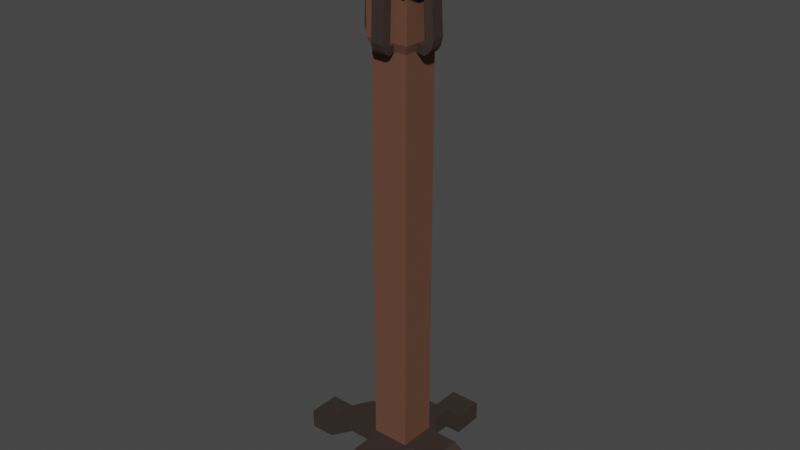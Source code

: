 # Source: torch.blend  (saved by Blender 2.92.15; exported with 4.5.12 LTS)
import bpy
from mathutils import Matrix  # noqa: F401  (used for matrix-valued properties, if any)

bpy.ops.wm.read_factory_settings(use_empty=True)
scene = bpy.context.scene
scene.name = 'Scene'

# ---- collections
col_collection = bpy.data.collections.new('Collection'); scene.collection.children.link(col_collection)

# ---- materials (node trees are filled in below, after node groups)
mat_puu = bpy.data.materials.new('puu')
mat_puu.use_transparent_shadow = False
mat_metal = bpy.data.materials.new('Metal')
mat_metal.use_transparent_shadow = False
mat_hiili = bpy.data.materials.new('hiili')
mat_hiili.use_transparent_shadow = False

# ---- material node trees
mat_puu.use_nodes = True; mat_puu.node_tree.nodes.clear()
_N = mat_puu.node_tree.nodes; _L = mat_puu.node_tree.links
n0 = _N.new('ShaderNodeBsdfPrincipled'); n0.name = 'Principled BSDF'; n0.location = (10, 300)
n0.distribution = 'GGX'
n0.subsurface_method = 'BURLEY'
n0.inputs[0].default_value = (0.1376, 0.06191, 0.03901, 1.0)
n0.inputs[3].default_value = 1.45
n0.inputs[27].default_value = (0.0, 0.0, 0.0, 1.0)
n0.inputs[28].default_value = 1.0
n1 = _N.new('ShaderNodeOutputMaterial'); n1.name = 'Material Output'; n1.location = (300, 300)
_L.new(n0.outputs[0], n1.inputs[0])
n1.is_active_output = True
mat_metal.use_nodes = True; mat_metal.node_tree.nodes.clear()
_N = mat_metal.node_tree.nodes; _L = mat_metal.node_tree.links
n0 = _N.new('ShaderNodeBsdfPrincipled'); n0.name = 'Principled BSDF'; n0.location = (10, 300)
n0.distribution = 'GGX'
n0.subsurface_method = 'BURLEY'
n0.inputs[0].default_value = (0.1237, 0.09185, 0.07829, 1.0)
n0.inputs[1].default_value = 1.0
n0.inputs[2].default_value = 0.7574
n0.inputs[3].default_value = 1.45
n0.inputs[27].default_value = (0.0, 0.0, 0.0, 1.0)
n0.inputs[28].default_value = 1.0
n1 = _N.new('ShaderNodeOutputMaterial'); n1.name = 'Material Output'; n1.location = (300, 300)
_L.new(n0.outputs[0], n1.inputs[0])
n1.is_active_output = True
mat_hiili.use_nodes = True; mat_hiili.node_tree.nodes.clear()
_N = mat_hiili.node_tree.nodes; _L = mat_hiili.node_tree.links
n0 = _N.new('ShaderNodeBsdfPrincipled'); n0.name = 'Principled BSDF'; n0.location = (10, 300)
n0.distribution = 'GGX'
n0.subsurface_method = 'BURLEY'
n0.inputs[0].default_value = (0.016, 0.01007, 0.009274, 1.0)
n0.inputs[3].default_value = 1.45
n0.inputs[27].default_value = (0.0, 0.0, 0.0, 1.0)
n0.inputs[28].default_value = 1.0
n1 = _N.new('ShaderNodeOutputMaterial'); n1.name = 'Material Output'; n1.location = (300, 300)
_L.new(n0.outputs[0], n1.inputs[0])
n1.is_active_output = True

# ---- world
world_world = bpy.data.worlds.new('World'); scene.world = world_world
world_world.use_nodes = True; world_world.node_tree.nodes.clear()
_N = world_world.node_tree.nodes; _L = world_world.node_tree.links
n0 = _N.new('ShaderNodeOutputWorld'); n0.name = 'World Output'; n0.location = (300, 300)
n1 = _N.new('ShaderNodeBackground'); n1.name = 'Background'; n1.location = (10, 300)
n1.inputs[0].default_value = (0.05088, 0.05088, 0.05088, 1.0)
_L.new(n1.outputs[0], n0.inputs[0])
n0.is_active_output = True
world_world.color = (0.05088, 0.05088, 0.05088)
world_world.use_sun_shadow = False
world_world.sun_shadow_jitter_overblur = 0.0

# ---- meshes
me_cube_001 = bpy.data.meshes.new('Cube.001')
me_cube_001.from_pydata([(-0.02639, -0.02639, 0.06641), (-0.02639, 0.02639, 0.06641), (0.02639, 0.02639, 0.06641), (-0.02639, -0.02639, 0.6231), (-0.02639, 0.02639, 0.6231), (-0.03029, -0.03029, 0.6349), (-0.03029, -0.03029, 0.6988), (-0.03029, 0.03029, 0.6988), (-0.03029, 0.03029, 0.6349), (0.03029, -0.03029, 0.6349), (-0.01581, 0.02313, 0.699), (0.01552, -0.02296, 0.6995), (0.01522, 0.02313, 0.699), (0.02296, 0.01552, 0.6995), (-0.006699, -0.004596, 0.7638), (-0.004596, -0.006699, 0.7638), (-0.01552, -0.02296, 0.7534), (-0.004596, 0.006699, 0.7638), (-0.01581, 0.02313, 0.7529), (-0.006699, 0.004596, 0.7638), (0.006699, 0.004596, 0.7638), (0.02296, 0.01552, 0.7534), (0.004596, 0.006699, 0.7638), (0.01522, 0.02313, 0.7529), (0.004596, -0.006699, 0.7638), (0.01552, -0.02296, 0.7534), (0.006699, -0.004596, 0.7638), (0.02296, -0.01552, 0.7534), (-0.02639, -0.009077, 0.06641), (0.02639, -0.009077, 0.06641), (0.02639, 0.008519, 0.06641), (0.02639, -0.009077, 0.6231), (-0.02639, 0.008519, 0.6231), (0.03029, 0.009777, 0.6988), (0.03029, -0.01042, 0.6349), (-0.03029, -0.01042, 0.6349), (0.008798, 0.02639, 0.06641), (-0.008798, -0.02639, 0.6231), (-0.008798, 0.02639, 0.6231), (0.008798, 0.02639, 0.6231), (-0.0101, 0.03029, 0.6988), (0.0101, 0.03029, 0.6988), (0.008798, -0.009077, 0.06641), (0.03803, 0.008519, 0.62), (0.03803, -0.009077, 0.62), (0.03307, 0.009777, 0.6343), (0.03307, -0.01042, 0.6343), (0.04346, 0.008519, 0.6236), (0.04346, -0.009077, 0.6236), (0.03664, 0.009777, 0.6334), (0.03664, -0.01042, 0.6334), (0.04743, 0.008519, 0.6279), (0.04743, -0.009077, 0.6279), (0.03843, 0.009777, 0.6347), (0.03843, -0.01042, 0.6347), (0.04927, 0.008519, 0.6315), (0.04927, -0.009077, 0.6315), (0.03935, 0.009777, 0.6362), (0.03935, -0.01042, 0.6362), (0.05186, 0.008519, 0.641), (0.05186, -0.009077, 0.641), (0.04121, 0.009777, 0.6401), (0.04121, -0.01042, 0.6401), (0.04834, 0.008519, 0.7033), (0.04834, -0.009077, 0.704), (0.03768, 0.009777, 0.7012), (0.03768, -0.01042, 0.7031), (0.04834, 0.008519, 0.7409), (0.04834, -0.009077, 0.7409), (0.03768, 0.009777, 0.74), (0.03768, -0.01042, 0.74), (0.06298, 0.008519, 0.7563), (0.06298, -0.009077, 0.7563), (0.05281, 0.009777, 0.7602), (0.05281, -0.01042, 0.7602), (0.02639, -0.02639, 0.06641), (0.02639, -0.02639, 0.6231), (0.02639, 0.02639, 0.6231), (0.03029, -0.03029, 0.6988), (0.03029, 0.03029, 0.6988), (0.03029, 0.03029, 0.6349), (0.02296, -0.01552, 0.6995), (0.02823, -0.02823, 0.699), (0.02823, 0.02823, 0.699), (-0.02296, -0.01552, 0.6995), (-0.01552, -0.02296, 0.6995), (-0.02823, -0.02823, 0.699), (-0.01552, 0.02296, 0.6995), (-0.02296, 0.01552, 0.6995), (-0.02823, 0.02823, 0.699), (-0.02296, 0.01552, 0.7534), (-0.02296, -0.01552, 0.7534), (-0.02639, 0.008519, 0.06641), (-0.02639, -0.009077, 0.6231), (0.02639, 0.008519, 0.6231), (0.03029, -0.01042, 0.6988), (-0.03029, 0.009777, 0.6988), (-0.03029, -0.01042, 0.6988), (-0.03029, 0.009777, 0.6349), (0.03029, 0.009777, 0.6349), (-0.008798, 0.02639, 0.06641), (0.008798, -0.02639, 0.06641), (-0.008798, -0.02639, 0.06641), (-0.0101, -0.03029, 0.6988), (0.0101, -0.03029, 0.6988), (-0.0101, -0.03029, 0.6349), (0.0101, 0.03029, 0.6349), (-0.0101, 0.03029, 0.6349), (-0.008798, 0.008519, 0.06641), (0.008798, 0.008519, 0.06641), (-0.008798, -0.009077, 0.06641), (-0.03803, 0.008519, 0.62), (-0.03803, -0.009077, 0.62), (-0.03307, 0.009777, 0.6343), (-0.03307, -0.01042, 0.6343), (-0.04346, 0.008519, 0.6236), (-0.04346, -0.009077, 0.6236), (-0.03664, 0.009777, 0.6334), (-0.03664, -0.01042, 0.6334), (-0.04743, 0.008519, 0.6279), (-0.04743, -0.009077, 0.6279), (-0.03843, 0.009777, 0.6347), (-0.03843, -0.01042, 0.6347), (-0.04927, 0.008519, 0.6315), (-0.04927, -0.009077, 0.6315), (-0.03935, 0.009777, 0.6362), (-0.03935, -0.01042, 0.6362), (-0.05186, 0.008519, 0.641), (-0.05186, -0.009077, 0.641), (-0.04121, 0.009777, 0.6401), (-0.04121, -0.01042, 0.6401), (-0.04834, 0.008519, 0.7043), (-0.04845, -0.009992, 0.7035), (-0.03768, 0.009777, 0.7034), (-0.03768, -0.01042, 0.7012), (-0.04834, 0.008519, 0.7409), (-0.04834, -0.009077, 0.7409), (-0.03768, 0.009777, 0.74), (-0.03768, -0.01042, 0.74), (-0.06298, 0.008519, 0.7563), (-0.06298, -0.009077, 0.7563), (-0.05281, 0.009777, 0.7602), (-0.05281, -0.01042, 0.7602), (0.008798, -0.02639, 0.6231), (0.0101, -0.03029, 0.6349), (0.008798, -0.03509, 0.6205), (-0.008798, -0.03509, 0.6205), (0.0101, -0.03212, 0.6327), (-0.0101, -0.03212, 0.6327), (0.008798, -0.04186, 0.6239), (-0.008798, -0.04186, 0.6239), (0.0101, -0.03377, 0.6322), (-0.0101, -0.03377, 0.6322), (0.008798, -0.04465, 0.628), (-0.008798, -0.04465, 0.628), (0.0101, -0.03506, 0.6336), (-0.0101, -0.03506, 0.6336), (0.008798, -0.04703, 0.6357), (-0.008798, -0.04703, 0.6357), (0.0101, -0.03637, 0.635), (-0.0101, -0.03637, 0.635), (0.008798, -0.04379, 0.7043), (-0.008798, -0.04379, 0.7057), (0.0101, -0.03314, 0.7052), (-0.0101, -0.03314, 0.7066), (0.008798, -0.04567, 0.7407), (-0.008798, -0.04567, 0.7407), (0.0101, -0.03533, 0.7439), (-0.0101, -0.03533, 0.7439), (0.008798, -0.05998, 0.7614), (-0.008798, -0.05998, 0.7614), (0.0101, -0.04963, 0.7646), (-0.0101, -0.04963, 0.7646), (0.008798, 0.03476, 0.6204), (-0.008798, 0.03476, 0.6204), (0.0101, 0.03246, 0.6328), (-0.0101, 0.03246, 0.6328), (0.008798, 0.04025, 0.6226), (-0.008798, 0.04025, 0.6226), (0.0101, 0.03331, 0.6322), (-0.0101, 0.03331, 0.6322), (0.008798, 0.04503, 0.6287), (-0.008798, 0.04503, 0.6287), (0.0101, 0.03484, 0.6325), (-0.0101, 0.03484, 0.6325), (0.008798, 0.04617, 0.6343), (-0.008798, 0.04617, 0.6343), (0.0101, 0.03551, 0.6335), (-0.0101, 0.03551, 0.6335), (0.008798, 0.04498, 0.7047), (0.0101, 0.03432, 0.704), (-0.009776, 0.03409, 0.7043), (0.008798, 0.04726, 0.7399), (-0.008798, 0.04726, 0.7399), (0.0101, 0.03857, 0.7473), (-0.0101, 0.03857, 0.7473), (0.008798, 0.05753, 0.757), (-0.008798, 0.05753, 0.757), (0.0101, 0.04884, 0.7644), (-0.0101, 0.04884, 0.7644), (-0.04009, -0.04379, 0.7057), (0.04834, 0.008519, 0.718), (0.04834, -0.009077, 0.7201), (0.03777, 0.009101, 0.7183), (0.03768, -0.01042, 0.7206), (-0.009106, 0.04442, 0.7182), (0.008798, 0.04423, 0.7177), (0.0101, 0.03395, 0.7193), (-0.04834, 0.008519, 0.7211), (-0.04845, -0.009992, 0.7201), (-0.03768, 0.009777, 0.7202), (-0.03768, -0.01042, 0.7206), (-0.008798, -0.04473, 0.7196), (-0.0101, -0.03423, 0.7203), (0.008798, -0.04473, 0.7211), (0.0101, -0.03423, 0.7212), (0.02083, -0.04526, 0.7042), (0.02213, -0.0346, 0.705), (0.02083, -0.0462, 0.721), (0.02213, -0.0357, 0.7211), (0.04897, -0.03269, 0.705), (0.04897, -0.03306, 0.7208), (0.03924, -0.04742, 0.7041), (0.03565, -0.03484, 0.7047), (0.03942, -0.04834, 0.721), (0.03726, -0.03392, 0.7209), (-0.036, -0.03314, 0.7059), (-0.036, -0.03423, 0.7214), (-0.04009, -0.04473, 0.7214), (-0.04982, -0.02085, 0.7035), (-0.03928, -0.0231, 0.7012), (-0.04982, -0.02085, 0.7201), (-0.03928, -0.0231, 0.7206), (0.05029, 0.03148, 0.7038), (0.03964, 0.03274, 0.7018), (0.03973, 0.03206, 0.719), (0.05029, 0.03148, 0.7188), (0.03688, 0.04848, 0.7049), (0.03818, 0.03781, 0.7042), (0.03688, 0.04773, 0.7178), (0.03818, 0.03745, 0.7195), (-0.009131, 0.04483, 0.7044), (-0.009779, 0.03415, 0.7204), (-0.0327, 0.04631, 0.7045), (-0.03334, 0.03558, 0.7043), (-0.03335, 0.03563, 0.7205), (-0.03267, 0.0459, 0.7183), (-0.05124, 0.04009, 0.7043), (-0.04059, 0.03435, 0.7034), (-0.05124, 0.04078, 0.7211), (-0.04059, 0.03435, 0.7202), (0.02261, -0.04669, 0.04101), (0.02261, -0.04669, 0.06788), (-0.02194, -0.04697, 0.04101), (-0.02194, -0.04697, 0.06788), (0.02202, 0.04699, 0.04101), (0.02202, 0.04699, 0.06788), (-0.02253, 0.0467, 0.04101), (-0.02253, 0.0467, 0.06788), (-0.0554, -0.0003445, 0.04101), (-0.0554, -0.0003445, 0.06788), (0.05548, 0.00036, 0.04101), (0.05548, 0.00036, 0.06788), (-0.0217, 0.07457, 0.06788), (-0.0217, 0.07457, 0.04101), (0.02285, 0.07485, 0.04101), (0.02285, 0.07485, 0.06788), (-0.02095, 0.09967, 0.04071), (-0.02095, 0.09967, 0.01384), (0.0236, 0.09995, 0.01384), (0.0236, 0.09995, 0.04071), (-0.02123, 0.1446, 0.04071), (-0.02123, 0.1446, 0.01384), (0.02332, 0.1449, 0.01384), (0.02332, 0.1449, 0.04071), (-0.02175, -0.07637, 0.04101), (0.0228, -0.07609, 0.04101), (0.0228, -0.07609, 0.06788), (-0.02175, -0.07637, 0.06788), (-0.02153, -0.1111, 0.01352), (0.02302, -0.1108, 0.01352), (0.02302, -0.1108, 0.04039), (-0.02153, -0.1111, 0.04039), (-0.02124, -0.1557, 0.01352), (0.0233, -0.1554, 0.01352), (0.0233, -0.1554, 0.04039), (-0.02124, -0.1557, 0.04039), (-0.03896, 0.02318, 0.06788), (0.03875, 0.02367, 0.04101), (-0.03896, 0.02318, 0.04101), (0.03875, 0.02367, 0.06788), (-0.03867, -0.02366, 0.04101), (0.03905, -0.02316, 0.06788), (-0.03867, -0.02366, 0.06788), (0.03905, -0.02316, 0.04101), (-0.03896, 0.02318, 0.04101), (-0.0554, -0.0003445, 0.04101), (-0.03867, -0.02366, 0.06788), (-0.0554, -0.0003445, 0.06788), (0.03905, -0.02316, 0.04101), (0.05548, 0.00036, 0.04101), (0.03875, 0.02367, 0.06788), (0.05548, 0.00036, 0.06788), (-0.03896, 0.02318, 0.06788), (0.03875, 0.02367, 0.04101), (-0.03867, -0.02366, 0.04101), (0.03905, -0.02316, 0.06788), (-0.07413, 0.02303, 0.04101), (-0.07414, -0.0004897, 0.04101), (-0.07383, -0.0238, 0.06788), (-0.07414, -0.0004897, 0.06788), (-0.07413, 0.02303, 0.06788), (-0.07383, -0.0238, 0.04101), (0.07353, -0.02302, 0.04101), (0.07359, 0.0005013, 0.04101), (0.07323, 0.02381, 0.06788), (0.07359, 0.0005013, 0.06788), (0.07323, 0.02381, 0.04101), (0.07353, -0.02302, 0.06788), (-0.1157, 0.02277, 0.01346), (-0.1157, -0.0007551, 0.01346), (-0.1154, -0.02407, 0.04033), (-0.1157, -0.0007551, 0.04033), (-0.1157, 0.02277, 0.04033), (-0.1154, -0.02407, 0.01346), (0.116, -0.02275, 0.01346), (0.1161, 0.000773, 0.01346), (0.1157, 0.02409, 0.04033), (0.1161, 0.000773, 0.04033), (0.1157, 0.02409, 0.01346), (0.116, -0.02275, 0.04033), (-0.1505, 0.02255, 0.01346), (-0.1505, -0.0009772, 0.01346), (-0.1502, -0.02429, 0.04033), (-0.1505, -0.0009772, 0.04033), (-0.1505, 0.02255, 0.04033), (-0.1502, -0.02429, 0.01346), (0.1497, -0.02254, 0.01346), (0.1498, 0.0009883, 0.01346), (0.1494, 0.0243, 0.04033), (0.1498, 0.0009883, 0.04033), (0.1494, 0.0243, 0.01346), (0.1497, -0.02254, 0.04033)], [], [(25, 11, 81, 27), (38, 4, 8, 107), (42, 29, 75, 101), (102, 37, 3, 0), (29, 31, 76, 75), (36, 39, 77, 2), (92, 32, 4, 1), (98, 96, 7, 8), (106, 41, 79, 80), (34, 95, 78, 9), (105, 103, 6, 5), (85, 11, 25, 16), (94, 77, 80, 99), (88, 90, 18, 10), (21, 13, 12, 23), (83, 13, 81, 82, 78, 95, 33, 79), (85, 84, 86), (88, 10, 89), (81, 11, 82), (12, 13, 83), (12, 10, 18, 23), (81, 13, 21, 27), (88, 84, 91, 90), (20, 22, 17, 19, 14, 15, 24, 26), (19, 17, 18, 90), (22, 20, 21, 23), (15, 14, 91, 16), (14, 19, 90, 91), (24, 15, 16, 25), (17, 22, 23, 18), (20, 26, 27, 21), (85, 16, 91, 84), (76, 31, 34, 9), (31, 94, 43, 44), (80, 79, 33, 99), (99, 33, 95, 34), (5, 6, 97, 35), (35, 97, 96, 98), (0, 3, 93, 28), (28, 93, 32, 92), (2, 77, 94, 30), (30, 94, 31, 29), (36, 2, 30, 109), (109, 30, 29, 42), (4, 32, 98, 8), (32, 93, 35, 98), (92, 108, 110, 28), (108, 109, 42, 110), (1, 100, 108, 92), (100, 36, 109, 108), (9, 78, 104, 144), (144, 104, 103, 105), (8, 7, 40, 107), (107, 40, 41, 106), (1, 4, 38, 100), (100, 38, 39, 36), (75, 76, 143, 101), (101, 143, 37, 102), (28, 110, 102, 0), (110, 42, 101, 102), (77, 39, 106, 80), (43, 45, 49, 47), (34, 31, 44, 46), (94, 99, 45, 43), (99, 34, 46, 45), (50, 48, 52, 54), (45, 46, 50, 49), (46, 44, 48, 50), (44, 43, 47, 48), (54, 52, 56, 58), (48, 47, 51, 52), (47, 49, 53, 51), (49, 50, 54, 53), (55, 57, 61, 59), (52, 51, 55, 56), (51, 53, 57, 55), (53, 54, 58, 57), (62, 60, 64, 66), (57, 58, 62, 61), (58, 56, 60, 62), (56, 55, 59, 60), (202, 201, 67, 68), (60, 59, 63, 64), (59, 61, 65, 63), (61, 62, 66, 65), (67, 69, 73, 71), (203, 204, 70, 69), (204, 202, 68, 70), (72, 71, 73, 74), (69, 70, 74, 73), (70, 68, 72, 74), (68, 67, 71, 72), (37, 105, 5, 3), (7, 89, 10, 40), (89, 7, 96, 97, 6, 86, 84, 88), (86, 6, 103, 104, 78, 82, 11, 85), (27, 26, 24, 25), (3, 5, 35, 93), (93, 112, 111, 32), (94, 99, 34, 31), (38, 39, 106, 107), (76, 9, 144, 143), (111, 115, 117, 113), (35, 114, 112, 93), (32, 111, 113, 98), (98, 113, 114, 35), (118, 122, 120, 116), (113, 117, 118, 114), (114, 118, 116, 112), (112, 116, 115, 111), (122, 126, 124, 120), (116, 120, 119, 115), (115, 119, 121, 117), (117, 121, 122, 118), (123, 127, 129, 125), (120, 124, 123, 119), (119, 123, 125, 121), (121, 125, 126, 122), (130, 134, 132, 128), (125, 129, 130, 126), (126, 130, 128, 124), (124, 128, 127, 123), (209, 136, 135, 208), (128, 132, 131, 127), (127, 131, 133, 129), (129, 133, 134, 130), (135, 139, 141, 137), (208, 135, 137, 210), (210, 137, 138, 211), (211, 138, 136, 209), (140, 142, 141, 139), (137, 141, 142, 138), (138, 142, 140, 136), (136, 140, 139, 135), (143, 144, 147, 145), (147, 148, 152, 151), (144, 105, 148, 147), (105, 37, 146, 148), (37, 143, 145, 146), (152, 150, 154, 156), (148, 146, 150, 152), (146, 145, 149, 150), (145, 147, 151, 149), (153, 155, 159, 157), (150, 149, 153, 154), (149, 151, 155, 153), (151, 152, 156, 155), (160, 158, 162, 164), (155, 156, 160, 159), (156, 154, 158, 160), (154, 153, 157, 158), (213, 212, 166, 168), (158, 157, 161, 162), (157, 159, 163, 161), (159, 160, 164, 163), (165, 167, 171, 169), (212, 214, 165, 166), (214, 215, 167, 165), (215, 213, 168, 167), (170, 169, 171, 172), (167, 168, 172, 171), (168, 166, 170, 172), (166, 165, 169, 170), (174, 176, 180, 178), (39, 38, 174, 173), (106, 39, 173, 175), (107, 106, 175, 176), (38, 107, 176, 174), (178, 180, 184, 182), (173, 174, 178, 177), (175, 173, 177, 179), (176, 175, 179, 180), (187, 185, 189, 190), (177, 178, 182, 181), (179, 177, 181, 183), (180, 179, 183, 184), (184, 183, 187, 188), (185, 186, 241, 189), (181, 185, 187, 183), (184, 188, 186, 182), (182, 186, 185, 181), (188, 187, 190, 191), (186, 188, 191, 241), (205, 242, 195, 193), (194, 192, 196, 198), (206, 205, 193, 192), (207, 206, 192, 194), (242, 207, 194, 195), (197, 199, 198, 196), (195, 194, 198, 199), (193, 195, 199, 197), (192, 193, 197, 196), (67, 201, 203, 69), (66, 64, 220, 222, 223), (65, 66, 204, 203), (64, 63, 201, 202), (134, 211, 232, 230), (133, 210, 211, 134), (208, 210, 250, 249), (132, 209, 208, 131), (163, 164, 213, 215), (214, 161, 216, 218), (162, 161, 214, 212), (162, 212, 228, 200), (217, 219, 225, 223), (215, 214, 218, 219), (161, 163, 217, 216), (163, 215, 219, 217), (204, 66, 223, 225), (64, 202, 221, 220), (221, 224, 222, 220), (216, 217, 223, 222), (219, 218, 224, 225), (218, 216, 222, 224), (202, 204, 225, 224, 221), (201, 63, 233, 236), (226, 200, 229, 230), (164, 162, 200, 226), (213, 164, 226, 227), (212, 213, 227, 228), (227, 226, 230, 232), (211, 209, 231, 232), (132, 134, 230, 229), (209, 132, 229, 231), (200, 228, 231, 229), (228, 227, 232, 231), (234, 238, 237, 233), (203, 201, 236, 235), (63, 65, 234, 233), (65, 203, 235, 234), (191, 190, 207, 242), (189, 241, 205, 206), (190, 189, 237, 238), (235, 240, 238, 234), (189, 206, 239, 237), (207, 190, 238, 240), (206, 207, 240, 239), (236, 233, 237, 239), (235, 236, 239, 240), (205, 241, 243, 246), (245, 250, 248, 244), (241, 191, 244, 243), (242, 205, 246, 245), (191, 242, 245, 244), (210, 133, 248, 250), (131, 208, 249, 247), (133, 131, 247, 248), (244, 248, 247, 243), (246, 243, 247, 249), (245, 246, 249, 250), (12, 41, 40, 10), (41, 12, 83, 79), (254, 253, 275, 278), (289, 287, 258, 257), (256, 255, 265, 266), (294, 292, 252, 251), (289, 257, 255, 288), (293, 254, 252, 292), (287, 260, 262, 290), (291, 259, 261, 294), (261, 288, 304, 300), (288, 290, 301, 304), (264, 263, 267, 268), (255, 257, 264, 265), (258, 256, 266, 263), (257, 258, 263, 264), (270, 269, 273, 274), (266, 265, 269, 270), (265, 264, 268, 269), (263, 266, 270, 267), (272, 271, 274, 273), (269, 268, 272, 273), (267, 270, 274, 271), (268, 267, 271, 272), (278, 275, 279, 282), (251, 252, 277, 276), (252, 254, 278, 277), (253, 251, 276, 275), (280, 281, 285, 284), (276, 277, 281, 280), (277, 278, 282, 281), (275, 276, 280, 279), (284, 285, 286, 283), (281, 282, 286, 285), (279, 280, 284, 283), (282, 279, 283, 286), (255, 256, 290, 288), (258, 287, 290, 256), (259, 289, 288, 261), (294, 261, 300, 299), (253, 254, 293, 291), (253, 291, 294, 251), (260, 293, 292, 262), (287, 289, 295, 303), (299, 300, 314, 313), (303, 295, 307, 311), (295, 296, 308, 307), (306, 299, 313, 318), (259, 291, 305, 296), (292, 294, 299, 306), (290, 262, 302, 301), (291, 293, 297, 305), (289, 259, 296, 295), (262, 292, 306, 302), (293, 260, 298, 297), (260, 287, 303, 298), (308, 312, 324, 320), (307, 308, 320, 319), (305, 297, 309, 312), (297, 298, 310, 309), (296, 305, 312, 308), (298, 303, 311, 310), (317, 315, 327, 329), (318, 313, 325, 330), (302, 306, 318, 316), (300, 304, 317, 314), (301, 302, 316, 315), (304, 301, 315, 317), (322, 323, 335, 334), (320, 324, 336, 332), (310, 311, 323, 322), (309, 310, 322, 321), (312, 309, 321, 324), (311, 307, 319, 323), (329, 327, 339, 341), (330, 325, 337, 342), (313, 314, 326, 325), (316, 318, 330, 328), (314, 317, 329, 326), (315, 316, 328, 327), (336, 333, 334, 332), (332, 334, 335, 331), (321, 322, 334, 333), (324, 321, 333, 336), (323, 319, 331, 335), (319, 320, 332, 331), (341, 339, 340, 338), (338, 340, 342, 337), (325, 326, 338, 337), (328, 330, 342, 340), (326, 329, 341, 338), (327, 328, 340, 339)])
me_cube_001.polygons.foreach_set('material_index', [2, 0, 0, 0, 0, 0, 0, 0, 0, 0, 0, 2, 0, 2, 2, 0, 0, 0, 0, 0, 2, 2, 2, 2, 2, 2, 2, 2, 2, 2, 2, 2, 0, 1, 0, 0, 0, 0, 0, 0, 0, 0, 0, 0, 0, 0, 0, 1, 0, 1, 0, 0, 0, 0, 0, 0, 0, 0, 0, 1, 0, 1, 1, 1, 1, 1, 1, 1, 1, 1, 1, 1, 1, 1, 1, 1, 1, 1, 1, 1, 1, 1, 1, 1, 1, 1, 1, 1, 1, 1, 1, 1, 0, 0, 0, 0, 2, 0, 1, 0, 0, 0, 1, 1, 1, 1, 1, 1, 1, 1, 1, 1, 1, 1, 1, 1, 1, 1, 1, 1, 1, 1, 1, 1, 1, 1, 1, 1, 1, 1, 1, 1, 1, 1, 1, 1, 1, 1, 1, 1, 1, 1, 1, 1, 1, 1, 1, 1, 1, 1, 1, 1, 1, 1, 1, 1, 1, 1, 1, 1, 1, 1, 1, 1, 1, 1, 1, 1, 1, 1, 1, 1, 1, 1, 1, 1, 1, 1, 1, 1, 1, 1, 1, 1, 1, 1, 1, 1, 1, 1, 1, 1, 1, 1, 1, 1, 1, 1, 1, 1, 1, 1, 1, 1, 1, 1, 1, 1, 1, 1, 1, 1, 1, 1, 1, 1, 1, 1, 1, 1, 1, 1, 1, 1, 1, 1, 1, 1, 1, 1, 1, 1, 1, 1, 1, 1, 1, 1, 1, 1, 1, 1, 1, 1, 1, 1, 1, 1, 1, 1, 0, 0, 1, 1, 1, 1, 1, 1, 1, 1, 1, 1, 1, 1, 1, 1, 1, 1, 1, 1, 1, 1, 1, 1, 1, 1, 1, 1, 1, 1, 1, 1, 1, 1, 1, 1, 1, 1, 1, 1, 1, 1, 1, 1, 1, 1, 1, 1, 1, 1, 1, 1, 1, 1, 1, 1, 1, 1, 1, 1, 1, 1, 1, 1, 1, 1, 1, 1, 1, 1, 1, 1, 1, 1, 1, 1, 1, 1, 1, 1, 1, 1, 1, 1, 1, 1, 1, 1, 1, 1, 1, 1])
_uv = me_cube_001.uv_layers.new(name='UVMap')
_uv.uv.foreach_set('vector', [0.6655, 0.75, 0.6655, 0.75, 0.625, 0.7095, 0.625, 0.7095, 0.6029, 0.3333, 0.6029, 0.25, 0.6029, 0.25, 0.6029, 0.3333, 0.2917, 0.668, 0.375, 0.668, 0.375, 0.75, 0.2917, 0.75, 0.375, 0.9167, 0.6029, 0.9167, 0.6029, 1.0, 0.375, 1.0, 0.375, 0.668, 0.6029, 0.668, 0.6029, 0.75, 0.375, 0.75, 0.375, 0.4167, 0.6029, 0.4167, 0.6029, 0.5, 0.375, 0.5, 0.375, 0.1653, 0.6029, 0.1653, 0.6029, 0.25, 0.375, 0.25, 0.6029, 0.1653, 0.625, 0.1653, 0.625, 0.25, 0.6029, 0.25, 0.6029, 0.4167, 0.625, 0.4167, 0.625, 0.5, 0.6029, 0.5, 0.6029, 0.668, 0.625, 0.668, 0.625, 0.75, 0.6029, 0.75, 0.6029, 0.9167, 0.625, 0.9167, 0.625, 1.0, 0.6029, 1.0, 0.8345, 0.75, 0.6655, 0.75, 0.6655, 0.75, 0.8345, 0.75, 0.6029, 0.5847, 0.6029, 0.5, 0.6029, 0.5, 0.6029, 0.5847, 0.875, 0.5405, 0.875, 0.5405, 0.8345, 0.5, 0.8345, 0.5, 0.625, 0.5405, 0.625, 0.5405, 0.6655, 0.5, 0.6655, 0.5, 0.625, 0.5, 0.625, 0.5405, 0.625, 0.7095, 0.625, 0.75, 0.625, 0.75, 0.625, 0.668, 0.625, 0.5847, 0.625, 0.5, 0.8345, 0.75, 0.875, 0.75, 0.875, 0.75, 0.875, 0.5405, 0.875, 0.5, 0.875, 0.5, 0.625, 0.7095, 0.625, 0.75, 0.625, 0.75, 0.6655, 0.5, 0.625, 0.5, 0.625, 0.5, 0.6655, 0.5, 0.8345, 0.5, 0.8345, 0.5, 0.6655, 0.5, 0.625, 0.7095, 0.625, 0.5405, 0.625, 0.5405, 0.625, 0.7095, 0.875, 0.5405, 0.875, 0.7095, 0.875, 0.7095, 0.875, 0.5405, 0.6298, 0.5425, 0.6675, 0.5048, 0.8325, 0.5048, 0.8702, 0.5425, 0.8702, 0.7075, 0.8325, 0.7452, 0.6675, 0.7452, 0.6298, 0.7075, 0.8702, 0.5425, 0.8325, 0.5048, 0.8345, 0.5, 0.875, 0.5405, 0.6675, 0.5048, 0.6298, 0.5425, 0.625, 0.5405, 0.6655, 0.5, 0.8325, 0.7452, 0.8702, 0.7075, 0.875, 0.7095, 0.8345, 0.75, 0.8702, 0.7075, 0.8702, 0.5425, 0.875, 0.5405, 0.875, 0.7095, 0.6675, 0.7452, 0.8325, 0.7452, 0.8345, 0.75, 0.6655, 0.75, 0.8325, 0.5048, 0.6675, 0.5048, 0.6655, 0.5, 0.8345, 0.5, 0.6298, 0.5425, 0.6298, 0.7075, 0.625, 0.7095, 0.625, 0.5405, 0.8345, 0.75, 0.8345, 0.75, 0.875, 0.7095, 0.875, 0.7095, 0.6029, 0.75, 0.6029, 0.668, 0.6029, 0.668, 0.6029, 0.75, 0.6029, 0.668, 0.6029, 0.5847, 0.6029, 0.5847, 0.6029, 0.668, 0.6029, 0.5, 0.625, 0.5, 0.625, 0.5847, 0.6029, 0.5847, 0.6029, 0.5847, 0.625, 0.5847, 0.625, 0.668, 0.6029, 0.668, 0.6029, 0.0, 0.625, 0.0, 0.625, 0.08201, 0.6029, 0.08201, 0.6029, 0.08201, 0.625, 0.08201, 0.625, 0.1653, 0.6029, 0.1653, 0.375, 0.0, 0.6029, 0.0, 0.6029, 0.08201, 0.375, 0.08201, 0.375, 0.08201, 0.6029, 0.08201, 0.6029, 0.1653, 0.375, 0.1653, 0.375, 0.5, 0.6029, 0.5, 0.6029, 0.5847, 0.375, 0.5847, 0.375, 0.5847, 0.6029, 0.5847, 0.6029, 0.668, 0.375, 0.668, 0.2917, 0.5, 0.375, 0.5, 0.375, 0.5847, 0.2917, 0.5847, 0.2917, 0.5847, 0.375, 0.5847, 0.375, 0.668, 0.2917, 0.668, 0.6029, 0.25, 0.6029, 0.1653, 0.6029, 0.1653, 0.6029, 0.25, 0.6029, 0.1653, 0.6029, 0.08201, 0.6029, 0.08201, 0.6029, 0.1653, 0.125, 0.5847, 0.2083, 0.5847, 0.2083, 0.668, 0.125, 0.668, 0.2083, 0.5847, 0.2917, 0.5847, 0.2917, 0.668, 0.2083, 0.668, 0.125, 0.5, 0.2083, 0.5, 0.2083, 0.5847, 0.125, 0.5847, 0.2083, 0.5, 0.2917, 0.5, 0.2917, 0.5847, 0.2083, 0.5847, 0.6029, 0.75, 0.625, 0.75, 0.625, 0.8333, 0.6029, 0.8333, 0.6029, 0.8333, 0.625, 0.8333, 0.625, 0.9167, 0.6029, 0.9167, 0.6029, 0.25, 0.625, 0.25, 0.625, 0.3333, 0.6029, 0.3333, 0.6029, 0.3333, 0.625, 0.3333, 0.625, 0.4167, 0.6029, 0.4167, 0.375, 0.25, 0.6029, 0.25, 0.6029, 0.3333, 0.375, 0.3333, 0.375, 0.3333, 0.6029, 0.3333, 0.6029, 0.4167, 0.375, 0.4167, 0.375, 0.75, 0.6029, 0.75, 0.6029, 0.8333, 0.375, 0.8333, 0.375, 0.8333, 0.6029, 0.8333, 0.6029, 0.9167, 0.375, 0.9167, 0.125, 0.668, 0.2083, 0.668, 0.2083, 0.75, 0.125, 0.75, 0.2083, 0.668, 0.2917, 0.668, 0.2917, 0.75, 0.2083, 0.75, 0.6029, 0.5, 0.6029, 0.4167, 0.6029, 0.4167, 0.6029, 0.5, 0.6029, 0.5847, 0.6029, 0.5847, 0.6029, 0.5847, 0.6029, 0.5847, 0.6029, 0.668, 0.6029, 0.668, 0.6029, 0.668, 0.6029, 0.668, 0.6029, 0.5847, 0.6029, 0.5847, 0.6029, 0.5847, 0.6029, 0.5847, 0.6029, 0.5847, 0.6029, 0.668, 0.6029, 0.668, 0.6029, 0.5847, 0.6029, 0.668, 0.6029, 0.668, 0.6029, 0.668, 0.6029, 0.668, 0.6029, 0.5847, 0.6029, 0.668, 0.6029, 0.668, 0.6029, 0.5847, 0.6029, 0.668, 0.6029, 0.668, 0.6029, 0.668, 0.6029, 0.668, 0.6029, 0.668, 0.6029, 0.5847, 0.6029, 0.5847, 0.6029, 0.668, 0.6029, 0.668, 0.6029, 0.668, 0.6029, 0.668, 0.6029, 0.668, 0.6029, 0.668, 0.6029, 0.5847, 0.6029, 0.5847, 0.6029, 0.668, 0.6029, 0.5847, 0.6029, 0.5847, 0.6029, 0.5847, 0.6029, 0.5847, 0.6029, 0.5847, 0.6029, 0.668, 0.6029, 0.668, 0.6029, 0.5847, 0.6029, 0.5847, 0.6029, 0.5847, 0.6029, 0.5847, 0.6029, 0.5847, 0.6029, 0.668, 0.6029, 0.5847, 0.6029, 0.5847, 0.6029, 0.668, 0.6029, 0.5847, 0.6029, 0.5847, 0.6029, 0.5847, 0.6029, 0.5847, 0.6029, 0.5847, 0.6029, 0.668, 0.6029, 0.668, 0.6029, 0.5847, 0.6029, 0.668, 0.6029, 0.668, 0.6029, 0.668, 0.6029, 0.668, 0.6029, 0.5847, 0.6029, 0.668, 0.6029, 0.668, 0.6029, 0.5847, 0.6029, 0.668, 0.6029, 0.668, 0.6029, 0.668, 0.6029, 0.668, 0.6029, 0.668, 0.6029, 0.5847, 0.6029, 0.5847, 0.6029, 0.668, 0.6029, 0.668, 0.6029, 0.5847, 0.6029, 0.5847, 0.6029, 0.668, 0.6029, 0.668, 0.6029, 0.5847, 0.6029, 0.5847, 0.6029, 0.668, 0.6029, 0.5847, 0.6029, 0.5847, 0.6029, 0.5847, 0.6029, 0.5847, 0.6029, 0.5847, 0.6029, 0.668, 0.6029, 0.668, 0.6029, 0.5847, 0.6029, 0.5847, 0.6029, 0.5847, 0.6029, 0.5847, 0.6029, 0.5847, 0.6029, 0.5847, 0.6029, 0.668, 0.6029, 0.668, 0.6029, 0.5847, 0.6029, 0.668, 0.6029, 0.668, 0.6029, 0.668, 0.6029, 0.668, 0.6029, 0.668, 0.6029, 0.5847, 0.6029, 0.5847, 0.6029, 0.668, 0.6029, 0.5847, 0.6029, 0.668, 0.6029, 0.668, 0.6029, 0.5847, 0.6029, 0.668, 0.6029, 0.668, 0.6029, 0.668, 0.6029, 0.668, 0.6029, 0.668, 0.6029, 0.5847, 0.6029, 0.5847, 0.6029, 0.668, 0.6029, 0.8333, 0.6029, 0.8333, 0.6029, 0.75, 0.6029, 0.75, 0.625, 0.5, 0.625, 0.5, 0.875, 0.5, 0.625, 0.3333, 0.625, 0.5, 0.625, 0.5, 0.625, 0.5847, 0.625, 0.668, 0.625, 0.75, 0.625, 0.75, 0.625, 0.7095, 0.625, 0.5405, 0.625, 0.75, 0.625, 0.75, 0.7083, 0.75, 0.7917, 0.75, 0.875, 0.75, 0.875, 0.75, 0.8345, 0.75, 0.6655, 0.75, 0.625, 0.7095, 0.6298, 0.7075, 0.6675, 0.7452, 0.6655, 0.75, 0.6029, 0.75, 0.6029, 0.75, 0.6029, 0.668, 0.6029, 0.668, 0.6029, 0.668, 0.6029, 0.668, 0.6029, 0.5847, 0.6029, 0.5847, 0.6029, 0.1653, 0.6029, 0.1653, 0.6029, 0.08201, 0.6029, 0.08201, 0.6029, 0.4167, 0.6029, 0.3333, 0.6029, 0.3333, 0.6029, 0.4167, 0.6029, 1.0, 0.6029, 1.0, 0.6029, 0.9167, 0.6029, 0.9167, 0.6029, 0.5847, 0.6029, 0.5847, 0.6029, 0.5847, 0.6029, 0.5847, 0.6029, 0.668, 0.6029, 0.668, 0.6029, 0.668, 0.6029, 0.668, 0.6029, 0.5847, 0.6029, 0.5847, 0.6029, 0.5847, 0.6029, 0.5847, 0.6029, 0.5847, 0.6029, 0.5847, 0.6029, 0.668, 0.6029, 0.668, 0.6029, 0.668, 0.6029, 0.668, 0.6029, 0.668, 0.6029, 0.668, 0.6029, 0.5847, 0.6029, 0.5847, 0.6029, 0.668, 0.6029, 0.668, 0.6029, 0.668, 0.6029, 0.668, 0.6029, 0.668, 0.6029, 0.668, 0.6029, 0.668, 0.6029, 0.668, 0.6029, 0.5847, 0.6029, 0.5847, 0.6029, 0.668, 0.6029, 0.668, 0.6029, 0.668, 0.6029, 0.668, 0.6029, 0.668, 0.6029, 0.668, 0.6029, 0.5847, 0.6029, 0.5847, 0.6029, 0.5847, 0.6029, 0.5847, 0.6029, 0.5847, 0.6029, 0.5847, 0.6029, 0.5847, 0.6029, 0.5847, 0.6029, 0.668, 0.6029, 0.668, 0.6029, 0.5847, 0.6029, 0.5847, 0.6029, 0.5847, 0.6029, 0.5847, 0.6029, 0.668, 0.6029, 0.668, 0.6029, 0.5847, 0.6029, 0.5847, 0.6029, 0.5847, 0.6029, 0.5847, 0.6029, 0.5847, 0.6029, 0.5847, 0.6029, 0.5847, 0.6029, 0.5847, 0.6029, 0.668, 0.6029, 0.668, 0.6029, 0.668, 0.6029, 0.668, 0.6029, 0.668, 0.6029, 0.668, 0.6029, 0.5847, 0.6029, 0.5847, 0.6029, 0.668, 0.6029, 0.668, 0.6029, 0.668, 0.6029, 0.668, 0.6029, 0.668, 0.6029, 0.668, 0.6029, 0.668, 0.6029, 0.668, 0.6029, 0.5847, 0.6029, 0.5847, 0.6029, 0.668, 0.6029, 0.668, 0.6029, 0.5847, 0.6029, 0.5847, 0.6029, 0.668, 0.6029, 0.668, 0.6029, 0.5847, 0.6029, 0.5847, 0.6029, 0.5847, 0.6029, 0.5847, 0.6029, 0.5847, 0.6029, 0.5847, 0.6029, 0.5847, 0.6029, 0.5847, 0.6029, 0.668, 0.6029, 0.668, 0.6029, 0.5847, 0.6029, 0.5847, 0.6029, 0.5847, 0.6029, 0.5847, 0.6029, 0.5847, 0.6029, 0.5847, 0.6029, 0.5847, 0.6029, 0.5847, 0.6029, 0.5847, 0.6029, 0.5847, 0.6029, 0.668, 0.6029, 0.668, 0.6029, 0.668, 0.6029, 0.668, 0.6029, 0.668, 0.6029, 0.668, 0.6029, 0.668, 0.6029, 0.668, 0.6029, 0.5847, 0.6029, 0.5847, 0.6029, 0.5847, 0.6029, 0.5847, 0.6029, 0.668, 0.6029, 0.668, 0.6029, 0.668, 0.6029, 0.668, 0.6029, 0.668, 0.6029, 0.668, 0.6029, 0.668, 0.6029, 0.668, 0.6029, 0.5847, 0.6029, 0.5847, 0.0, 0.0, 0.0, 0.0, 0.0, 0.0, 0.0, 0.0, 0.6029, 0.8333, 0.6029, 0.9167, 0.6029, 0.9167, 0.6029, 0.8333, 0.6029, 0.8333, 0.6029, 0.9167, 0.6029, 0.9167, 0.6029, 0.8333, 0.0, 0.0, 0.0, 0.0, 0.0, 0.0, 0.0, 0.0, 0.6029, 0.9167, 0.6029, 0.8333, 0.6029, 0.8333, 0.6029, 0.9167, 0.0, 0.0, 0.0, 0.0, 0.0, 0.0, 0.0, 0.0, 0.0, 0.0, 0.0, 0.0, 0.0, 0.0, 0.0, 0.0, 0.6029, 0.9167, 0.6029, 0.8333, 0.6029, 0.8333, 0.6029, 0.9167, 0.0, 0.0, 0.0, 0.0, 0.0, 0.0, 0.0, 0.0, 0.0, 0.0, 0.0, 0.0, 0.0, 0.0, 0.0, 0.0, 0.6029, 0.9167, 0.6029, 0.8333, 0.6029, 0.8333, 0.6029, 0.9167, 0.0, 0.0, 0.0, 0.0, 0.0, 0.0, 0.0, 0.0, 0.6029, 0.8333, 0.6029, 0.9167, 0.6029, 0.9167, 0.6029, 0.8333, 0.0, 0.0, 0.0, 0.0, 0.0, 0.0, 0.0, 0.0, 0.6029, 0.8333, 0.6029, 0.9167, 0.6029, 0.9167, 0.6029, 0.8333, 0.0, 0.0, 0.0, 0.0, 0.0, 0.0, 0.0, 0.0, 0.6029, 0.9167, 0.6029, 0.8333, 0.6029, 0.8333, 0.6029, 0.9167, 0.0, 0.0, 0.0, 0.0, 0.0, 0.0, 0.0, 0.0, 0.6029, 0.9167, 0.6029, 0.8333, 0.6029, 0.8333, 0.6029, 0.9167, 0.0, 0.0, 0.0, 0.0, 0.0, 0.0, 0.0, 0.0, 0.6029, 0.8333, 0.6029, 0.9167, 0.6029, 0.9167, 0.6029, 0.8333, 0.0, 0.0, 0.0, 0.0, 0.0, 0.0, 0.0, 0.0, 0.6029, 0.9167, 0.6029, 0.8333, 0.6029, 0.8333, 0.6029, 0.9167, 0.0, 0.0, 0.0, 0.0, 0.0, 0.0, 0.0, 0.0, 0.6029, 0.8333, 0.6029, 0.9167, 0.6029, 0.9167, 0.6029, 0.8333, 0.6029, 0.9167, 0.6029, 0.8333, 0.6029, 0.8333, 0.6029, 0.9167, 0.6029, 0.8333, 0.6029, 0.9167, 0.6029, 0.9167, 0.6029, 0.8333, 0.0, 0.0, 0.0, 0.0, 0.0, 0.0, 0.0, 0.0, 0.6029, 0.9167, 0.6029, 0.8333, 0.6029, 0.8333, 0.6029, 0.9167, 0.6029, 0.4167, 0.6029, 0.4167, 0.6029, 0.4167, 0.6029, 0.4167, 0.6029, 0.3333, 0.6029, 0.4167, 0.6029, 0.4167, 0.6029, 0.3333, 0.6029, 0.3333, 0.6029, 0.3333, 0.6029, 0.3333, 0.6029, 0.3333, 0.6029, 0.4167, 0.6029, 0.3333, 0.6029, 0.3333, 0.6029, 0.4167, 0.6029, 0.4167, 0.6029, 0.4167, 0.6029, 0.4167, 0.6029, 0.4167, 0.6029, 0.4167, 0.6029, 0.4167, 0.6029, 0.4167, 0.6029, 0.4167, 0.6029, 0.3333, 0.6029, 0.4167, 0.6029, 0.4167, 0.6029, 0.3333, 0.6029, 0.3333, 0.6029, 0.3333, 0.6029, 0.3333, 0.6029, 0.3333, 0.6029, 0.4167, 0.6029, 0.3333, 0.6029, 0.3333, 0.6029, 0.4167, 0.6029, 0.3333, 0.6029, 0.3333, 0.6029, 0.3333, 0.6029, 0.3333, 0.6029, 0.3333, 0.6029, 0.4167, 0.6029, 0.4167, 0.6029, 0.3333, 0.6029, 0.3333, 0.6029, 0.3333, 0.6029, 0.3333, 0.6029, 0.3333, 0.6029, 0.4167, 0.6029, 0.3333, 0.6029, 0.3333, 0.6029, 0.4167, 0.6029, 0.4167, 0.6029, 0.3333, 0.6029, 0.3333, 0.6029, 0.4167, 0.6029, 0.3333, 0.6029, 0.4167, 0.6029, 0.4167, 0.6029, 0.3333, 0.6029, 0.3333, 0.0, 0.0, 0.6029, 0.3333, 0.6029, 0.3333, 0.6029, 0.4167, 0.6029, 0.4167, 0.6029, 0.4167, 0.6029, 0.4167, 0.6029, 0.4167, 0.6029, 0.4167, 0.6029, 0.3333, 0.6029, 0.3333, 0.6029, 0.4167, 0.6029, 0.3333, 0.6029, 0.3333, 0.6029, 0.4167, 0.6029, 0.4167, 0.6029, 0.4167, 0.6029, 0.4167, 0.6029, 0.4167, 0.6029, 0.4167, 0.6029, 0.4167, 0.6029, 0.4167, 0.6029, 0.4167, 0.6029, 0.3333, 0.6029, 0.3333, 0.6029, 0.3333, 0.6029, 0.3333, 0.6029, 0.3333, 0.6029, 0.4167, 0.6029, 0.4167, 0.6029, 0.3333, 0.6029, 0.3333, 0.6029, 0.3333, 0.6029, 0.3333, 0.6029, 0.3333, 0.6029, 0.4167, 0.6029, 0.3333, 0.6029, 0.3333, 0.6029, 0.4167, 0.6029, 0.4167, 0.6029, 0.4167, 0.6029, 0.3333, 0.6029, 0.3333, 0.6029, 0.4167, 0.6029, 0.3333, 0.6029, 0.3333, 0.6029, 0.4167, 0.6029, 0.4167, 0.6029, 0.4167, 0.6029, 0.4167, 0.6029, 0.4167, 0.6029, 0.3333, 0.6029, 0.4167, 0.6029, 0.4167, 0.6029, 0.3333, 0.0, 0.0, 0.0, 0.0, 0.6029, 0.5847, 0.6029, 0.5847, 0.6029, 0.668, 0.6029, 0.668, 0.6029, 0.668, 0.0, 0.0, 0.6029, 0.8333, 0.6029, 0.5847, 0.6029, 0.668, 0.6029, 0.668, 0.6029, 0.5847, 0.6029, 0.668, 0.6029, 0.5847, 0.6029, 0.5847, 0.6029, 0.668, 0.6029, 0.668, 0.6029, 0.668, 0.6029, 0.668, 0.6029, 0.668, 0.6029, 0.5847, 0.6029, 0.5847, 0.6029, 0.668, 0.6029, 0.668, 0.6029, 0.5847, 0.6029, 0.5847, 0.6029, 0.5847, 0.6029, 0.5847, 0.6029, 0.668, 0.6029, 0.668, 0.6029, 0.5847, 0.6029, 0.5847, 0.6029, 0.8333, 0.6029, 0.9167, 0.6029, 0.9167, 0.6029, 0.8333, 0.6029, 0.8333, 0.6029, 0.8333, 0.6029, 0.8333, 0.6029, 0.8333, 0.6029, 0.9167, 0.6029, 0.8333, 0.6029, 0.8333, 0.6029, 0.9167, 0.6029, 0.9167, 0.6029, 0.9167, 0.6029, 0.9167, 0.6029, 0.9167, 0.6029, 0.8333, 0.6029, 0.8333, 0.6029, 0.8333, 0.6029, 0.8333, 0.0, 0.0, 0.0, 0.0, 0.0, 0.0, 0.0, 0.0, 0.0, 0.0, 0.0, 0.0, 0.0, 0.0, 0.0, 0.0, 0.6029, 0.8333, 0.6029, 0.8333, 0.6029, 0.8333, 0.6029, 0.8333, 0.6029, 0.668, 0.6029, 0.668, 0.6029, 0.8333, 0.6029, 0.8333, 0.6029, 0.668, 0.6029, 0.668, 0.6029, 0.668, 0.6029, 0.668, 0.6029, 0.668, 0.6029, 0.8333, 0.6029, 0.8333, 0.6029, 0.668, 0.0, 0.0, 0.0, 0.0, 0.0, 0.0, 0.0, 0.0, 0.0, 0.0, 0.0, 0.0, 0.0, 0.0, 0.0, 0.0, 0.6029, 0.8333, 0.6029, 0.8333, 0.6029, 0.8333, 0.6029, 0.8333, 0.6029, 0.668, 0.6029, 0.668, 0.0, 0.0, 0.6029, 0.8333, 0.6029, 0.668, 0.6029, 0.5847, 0.6029, 0.5847, 0.6029, 0.5847, 0.6029, 0.5847, 0.6029, 0.9167, 0.0, 0.0, 0.6029, 0.668, 0.6029, 0.668, 0.0, 0.0, 0.0, 0.0, 0.0, 0.0, 0.0, 0.0, 0.6029, 0.9167, 0.6029, 0.9167, 0.6029, 0.9167, 0.6029, 0.9167, 0.0, 0.0, 0.0, 0.0, 0.0, 0.0, 0.0, 0.0, 0.6029, 0.9167, 0.6029, 0.9167, 0.6029, 0.668, 0.6029, 0.668, 0.6029, 0.668, 0.6029, 0.668, 0.6029, 0.668, 0.6029, 0.668, 0.6029, 0.668, 0.6029, 0.668, 0.6029, 0.668, 0.6029, 0.668, 0.6029, 0.668, 0.6029, 0.668, 0.6029, 0.668, 0.6029, 0.668, 0.0, 0.0, 0.6029, 0.9167, 0.6029, 0.668, 0.6029, 0.668, 0.6029, 0.9167, 0.6029, 0.9167, 0.6029, 0.668, 0.6029, 0.668, 0.6029, 0.5847, 0.6029, 0.3333, 0.6029, 0.3333, 0.6029, 0.5847, 0.6029, 0.5847, 0.0, 0.0, 0.0, 0.0, 0.6029, 0.5847, 0.6029, 0.5847, 0.6029, 0.5847, 0.6029, 0.5847, 0.6029, 0.5847, 0.6029, 0.5847, 0.6029, 0.5847, 0.6029, 0.5847, 0.6029, 0.5847, 0.6029, 0.4167, 0.6029, 0.3333, 0.6029, 0.3333, 0.6029, 0.4167, 0.6029, 0.3333, 0.6029, 0.4167, 0.6029, 0.4167, 0.6029, 0.3333, 0.6029, 0.3333, 0.6029, 0.3333, 0.6029, 0.3333, 0.6029, 0.3333, 0.6029, 0.5847, 0.6029, 0.3333, 0.6029, 0.3333, 0.6029, 0.5847, 0.6029, 0.3333, 0.6029, 0.3333, 0.6029, 0.3333, 0.6029, 0.3333, 0.6029, 0.3333, 0.6029, 0.3333, 0.6029, 0.3333, 0.6029, 0.3333, 0.6029, 0.3333, 0.6029, 0.3333, 0.6029, 0.3333, 0.6029, 0.3333, 0.6029, 0.5847, 0.6029, 0.5847, 0.6029, 0.3333, 0.6029, 0.3333, 0.6029, 0.5847, 0.6029, 0.5847, 0.6029, 0.3333, 0.6029, 0.3333, 0.6029, 0.4167, 0.6029, 0.4167, 0.6029, 0.4167, 0.6029, 0.4167, 0.6029, 0.4167, 0.6029, 0.5847, 0.6029, 0.5847, 0.6029, 0.4167, 0.6029, 0.4167, 0.6029, 0.4167, 0.6029, 0.4167, 0.6029, 0.4167, 0.6029, 0.4167, 0.6029, 0.4167, 0.6029, 0.4167, 0.6029, 0.4167, 0.6029, 0.4167, 0.6029, 0.4167, 0.6029, 0.4167, 0.6029, 0.4167, 0.6029, 0.5847, 0.6029, 0.5847, 0.6029, 0.5847, 0.6029, 0.5847, 0.6029, 0.5847, 0.6029, 0.5847, 0.6029, 0.5847, 0.6029, 0.5847, 0.6029, 0.5847, 0.6029, 0.5847, 0.6029, 0.5847, 0.6029, 0.5847, 0.6029, 0.4167, 0.6029, 0.5847, 0.6029, 0.5847, 0.6029, 0.4167, 0.6029, 0.4167, 0.6029, 0.4167, 0.6029, 0.5847, 0.6029, 0.5847, 0.6029, 0.4167, 0.6029, 0.4167, 0.6029, 0.5847, 0.6029, 0.5847, 0.6655, 0.5, 0.625, 0.4167, 0.625, 0.3333, 0.875, 0.5, 0.625, 0.4167, 0.6655, 0.5, 0.625, 0.5, 0.625, 0.5, 0.625, 0.25, 0.375, 0.25, 0.375, 0.25, 0.625, 0.25, 0.375, 0.4375, 0.625, 0.4375, 0.625, 0.5, 0.375, 0.5, 0.625, 0.75, 0.375, 0.75, 0.375, 0.75, 0.625, 0.75, 0.375, 0.9375, 0.625, 0.9375, 0.625, 1.0, 0.375, 1.0, 0.3125, 0.5, 0.375, 0.5, 0.375, 0.75, 0.3125, 0.75, 0.8125, 0.5, 0.875, 0.5, 0.875, 0.75, 0.8125, 0.75, 0.6875, 0.5, 0.75, 0.5, 0.75, 0.75, 0.6875, 0.75, 0.1875, 0.5, 0.25, 0.5, 0.25, 0.75, 0.1875, 0.75, 0.25, 0.75, 0.3125, 0.75, 0.3125, 0.75, 0.25, 0.75, 0.375, 0.8125, 0.625, 0.8125, 0.625, 0.8125, 0.375, 0.8125, 0.375, 0.5, 0.625, 0.5, 0.625, 0.5, 0.375, 0.5, 0.375, 0.75, 0.375, 0.5, 0.375, 0.5, 0.375, 0.75, 0.625, 0.5, 0.625, 0.75, 0.625, 0.75, 0.625, 0.5, 0.375, 0.5, 0.625, 0.5, 0.625, 0.5, 0.375, 0.5, 0.625, 0.75, 0.375, 0.75, 0.375, 0.75, 0.625, 0.75, 0.625, 0.75, 0.375, 0.75, 0.375, 0.75, 0.625, 0.75, 0.375, 0.75, 0.375, 0.5, 0.375, 0.5, 0.375, 0.75, 0.625, 0.5, 0.625, 0.75, 0.625, 0.75, 0.625, 0.5, 0.375, 0.5, 0.625, 0.5, 0.625, 0.75, 0.375, 0.75, 0.375, 0.75, 0.375, 0.5, 0.375, 0.5, 0.375, 0.75, 0.625, 0.5, 0.625, 0.75, 0.625, 0.75, 0.625, 0.5, 0.375, 0.5, 0.625, 0.5, 0.625, 0.5, 0.375, 0.5, 0.625, 0.25, 0.375, 0.25, 0.375, 0.25, 0.625, 0.25, 0.375, 1.0, 0.625, 1.0, 0.625, 1.0, 0.375, 1.0, 0.875, 0.75, 0.875, 0.5, 0.875, 0.5, 0.875, 0.75, 0.125, 0.5, 0.125, 0.75, 0.125, 0.75, 0.125, 0.5, 0.375, 1.0, 0.625, 1.0, 0.625, 1.0, 0.375, 1.0, 0.375, 1.0, 0.625, 1.0, 0.625, 1.0, 0.375, 1.0, 0.875, 0.75, 0.875, 0.5, 0.875, 0.5, 0.875, 0.75, 0.125, 0.5, 0.125, 0.75, 0.125, 0.75, 0.125, 0.5, 0.375, 0.0, 0.625, 0.0, 0.625, 0.25, 0.375, 0.25, 0.875, 0.75, 0.875, 0.5, 0.875, 0.5, 0.875, 0.75, 0.125, 0.5, 0.125, 0.75, 0.125, 0.75, 0.125, 0.5, 0.625, 0.25, 0.375, 0.25, 0.375, 0.25, 0.625, 0.25, 0.375, 0.75, 0.625, 0.75, 0.625, 0.8125, 0.375, 0.8125, 0.625, 0.5, 0.6875, 0.5, 0.6875, 0.75, 0.625, 0.75, 0.25, 0.5, 0.3125, 0.5, 0.3125, 0.75, 0.25, 0.75, 0.1875, 0.75, 0.25, 0.75, 0.25, 0.75, 0.1875, 0.75, 0.375, 0.25, 0.625, 0.25, 0.625, 0.3125, 0.375, 0.3125, 0.125, 0.5, 0.1875, 0.5, 0.1875, 0.75, 0.125, 0.75, 0.75, 0.5, 0.8125, 0.5, 0.8125, 0.75, 0.75, 0.75, 0.625, 0.4375, 0.375, 0.4375, 0.375, 0.4375, 0.625, 0.4375, 0.1875, 0.75, 0.25, 0.75, 0.25, 0.75, 0.1875, 0.75, 0.625, 0.4375, 0.375, 0.4375, 0.375, 0.4375, 0.625, 0.4375, 0.3125, 0.5, 0.25, 0.5, 0.25, 0.5, 0.3125, 0.5, 0.625, 0.9375, 0.375, 0.9375, 0.375, 0.9375, 0.625, 0.9375, 0.25, 0.5, 0.1875, 0.5, 0.1875, 0.5, 0.25, 0.5, 0.625, 0.9375, 0.375, 0.9375, 0.375, 0.9375, 0.625, 0.9375, 0.6875, 0.75, 0.75, 0.75, 0.75, 0.75, 0.6875, 0.75, 0.375, 0.3125, 0.625, 0.3125, 0.625, 0.3125, 0.375, 0.3125, 0.3125, 0.5, 0.25, 0.5, 0.25, 0.5, 0.3125, 0.5, 0.75, 0.75, 0.8125, 0.75, 0.8125, 0.75, 0.75, 0.75, 0.8125, 0.5, 0.75, 0.5, 0.75, 0.5, 0.8125, 0.5, 0.75, 0.5, 0.6875, 0.5, 0.6875, 0.5, 0.75, 0.5, 0.25, 0.5, 0.1875, 0.5, 0.1875, 0.5, 0.25, 0.5, 0.3125, 0.5, 0.25, 0.5, 0.25, 0.5, 0.3125, 0.5, 0.375, 0.3125, 0.625, 0.3125, 0.625, 0.3125, 0.375, 0.3125, 0.8125, 0.5, 0.75, 0.5, 0.75, 0.5, 0.8125, 0.5, 0.25, 0.5, 0.1875, 0.5, 0.1875, 0.5, 0.25, 0.5, 0.75, 0.5, 0.6875, 0.5, 0.6875, 0.5, 0.75, 0.5, 0.375, 0.8125, 0.625, 0.8125, 0.625, 0.8125, 0.375, 0.8125, 0.625, 0.9375, 0.375, 0.9375, 0.375, 0.9375, 0.625, 0.9375, 0.75, 0.75, 0.8125, 0.75, 0.8125, 0.75, 0.75, 0.75, 0.25, 0.75, 0.3125, 0.75, 0.3125, 0.75, 0.25, 0.75, 0.6875, 0.75, 0.75, 0.75, 0.75, 0.75, 0.6875, 0.75, 0.375, 0.8125, 0.625, 0.8125, 0.625, 0.8125, 0.375, 0.8125, 0.75, 0.5, 0.6875, 0.5, 0.6875, 0.5, 0.75, 0.5, 0.25, 0.5, 0.1875, 0.5, 0.1875, 0.5, 0.25, 0.5, 0.75, 0.5, 0.6875, 0.5, 0.6875, 0.5, 0.75, 0.5, 0.8125, 0.5, 0.75, 0.5, 0.75, 0.5, 0.8125, 0.5, 0.375, 0.3125, 0.625, 0.3125, 0.625, 0.3125, 0.375, 0.3125, 0.625, 0.4375, 0.375, 0.4375, 0.375, 0.4375, 0.625, 0.4375, 0.375, 0.8125, 0.625, 0.8125, 0.625, 0.8125, 0.375, 0.8125, 0.625, 0.9375, 0.375, 0.9375, 0.375, 0.9375, 0.625, 0.9375, 0.1875, 0.75, 0.25, 0.75, 0.25, 0.75, 0.1875, 0.75, 0.75, 0.75, 0.8125, 0.75, 0.8125, 0.75, 0.75, 0.75, 0.25, 0.75, 0.3125, 0.75, 0.3125, 0.75, 0.25, 0.75, 0.6875, 0.75, 0.75, 0.75, 0.75, 0.75, 0.6875, 0.75, 0.375, 0.3125, 0.625, 0.3125, 0.625, 0.375, 0.375, 0.375, 0.375, 0.375, 0.625, 0.375, 0.625, 0.4375, 0.375, 0.4375, 0.8125, 0.5, 0.75, 0.5, 0.75, 0.5, 0.8125, 0.5, 0.375, 0.3125, 0.625, 0.3125, 0.625, 0.3125, 0.375, 0.3125, 0.625, 0.4375, 0.375, 0.4375, 0.375, 0.4375, 0.625, 0.4375, 0.3125, 0.5, 0.25, 0.5, 0.25, 0.5, 0.3125, 0.5, 0.375, 0.8125, 0.625, 0.8125, 0.625, 0.875, 0.375, 0.875, 0.375, 0.875, 0.625, 0.875, 0.625, 0.9375, 0.375, 0.9375, 0.1875, 0.75, 0.25, 0.75, 0.25, 0.75, 0.1875, 0.75, 0.75, 0.75, 0.8125, 0.75, 0.8125, 0.75, 0.75, 0.75, 0.25, 0.75, 0.3125, 0.75, 0.3125, 0.75, 0.25, 0.75, 0.6875, 0.75, 0.75, 0.75, 0.75, 0.75, 0.6875, 0.75])
me_cube_001.materials.append(mat_puu)
me_cube_001.materials.append(mat_metal)
me_cube_001.materials.append(mat_hiili)
me_cube_001.use_remesh_fix_poles = True
me_cube_001.use_remesh_preserve_attributes = False
me_cube_001.use_mirror_vertex_groups = False
me_cube_001.update()

# ---- objects
ob_runko = bpy.data.objects.new('runko', me_cube_001)

# ---- transforms, parenting, visibility, modifiers, constraints
ob_runko.location = (0.0, 0.0, 0.0)
ob_runko.lineart.crease_threshold = 0.0

# ---- collection membership
col_collection.objects.link(ob_runko)

# ---- scene / render settings (as saved in the file)
scene.frame_start = 1; scene.frame_end = 250; scene.frame_set(1)
scene.render.engine = 'BLENDER_EEVEE_NEXT'
scene.cycles.use_denoising = False
scene.cycles.samples = 128
scene.cycles.sampling_pattern = 'TABULATED_SOBOL'
scene.cycles.use_adaptive_sampling = False
scene.cycles.use_light_tree = False
scene.view_settings.view_transform = 'Filmic'
bpy.context.view_layer.update()

# ---- added for rendering (the .blend has no active camera and no usable light): camera, sun
cam_auto = bpy.data.cameras.new('AutoCamera')
cam_auto.lens = 50.0
cam_auto.sensor_width = 36.0
cam_auto.clip_end = 1000.0
ob_auto_camera = bpy.data.objects.new('AutoCamera', cam_auto)
scene.collection.objects.link(ob_auto_camera)
ob_auto_camera.location = (0.798039, -0.963479, 1.02774)
ob_auto_camera.rotation_euler = (1.09748, -7.21219e-08, 0.694738)
scene.camera = ob_auto_camera
light_auto_sun = bpy.data.lights.new('AutoSun', 'SUN')
light_auto_sun.energy = 3.0
light_auto_sun.angle = 0.0523599
ob_auto_sun = bpy.data.objects.new('AutoSun', light_auto_sun)
scene.collection.objects.link(ob_auto_sun)
ob_auto_sun.rotation_euler = (0.872665, 0.174533, 0.523599)
bpy.context.view_layer.update()
